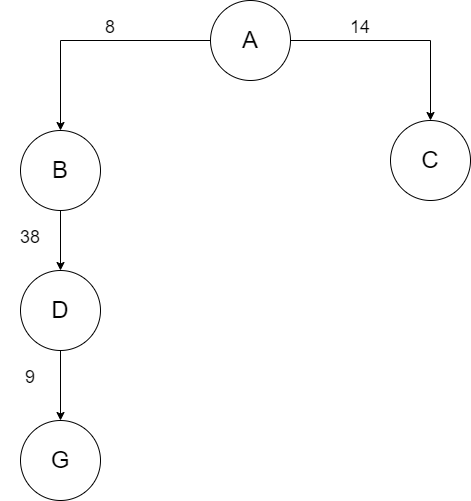

The diagram above was exported from draw.io. Its source (the exported page's mxGraphModel, read from the mxfile embedded in the PNG):
<mxGraphModel dx="1381" dy="756" grid="1" gridSize="10" guides="1" tooltips="1" connect="1" arrows="1" fold="1" page="1" pageScale="1" pageWidth="827" pageHeight="1169" math="0" shadow="0">
  <root>
    <mxCell id="7rvtEEWi8PL4VezWFQeZ-0" />
    <mxCell id="7rvtEEWi8PL4VezWFQeZ-1" parent="7rvtEEWi8PL4VezWFQeZ-0" />
    <mxCell id="7rvtEEWi8PL4VezWFQeZ-2" style="edgeStyle=orthogonalEdgeStyle;rounded=0;orthogonalLoop=1;jettySize=auto;html=1;exitX=0;exitY=0.5;exitDx=0;exitDy=0;entryX=0.5;entryY=0;entryDx=0;entryDy=0;fontSize=24;" edge="1" parent="7rvtEEWi8PL4VezWFQeZ-1" source="7rvtEEWi8PL4VezWFQeZ-4" target="7rvtEEWi8PL4VezWFQeZ-6">
      <mxGeometry relative="1" as="geometry" />
    </mxCell>
    <mxCell id="7rvtEEWi8PL4VezWFQeZ-3" style="edgeStyle=orthogonalEdgeStyle;rounded=0;orthogonalLoop=1;jettySize=auto;html=1;exitX=1;exitY=0.5;exitDx=0;exitDy=0;entryX=0.5;entryY=0;entryDx=0;entryDy=0;fontSize=24;" edge="1" parent="7rvtEEWi8PL4VezWFQeZ-1" source="7rvtEEWi8PL4VezWFQeZ-4" target="7rvtEEWi8PL4VezWFQeZ-9">
      <mxGeometry relative="1" as="geometry" />
    </mxCell>
    <mxCell id="7rvtEEWi8PL4VezWFQeZ-4" value="&lt;font style=&quot;font-size: 24px&quot;&gt;A&lt;/font&gt;" style="ellipse;whiteSpace=wrap;html=1;aspect=fixed;" vertex="1" parent="7rvtEEWi8PL4VezWFQeZ-1">
      <mxGeometry x="410" y="120" width="80" height="80" as="geometry" />
    </mxCell>
    <mxCell id="7rvtEEWi8PL4VezWFQeZ-5" style="edgeStyle=orthogonalEdgeStyle;rounded=0;orthogonalLoop=1;jettySize=auto;html=1;exitX=0.5;exitY=1;exitDx=0;exitDy=0;entryX=0.5;entryY=0;entryDx=0;entryDy=0;fontSize=24;" edge="1" parent="7rvtEEWi8PL4VezWFQeZ-1" source="7rvtEEWi8PL4VezWFQeZ-6" target="7rvtEEWi8PL4VezWFQeZ-11">
      <mxGeometry relative="1" as="geometry" />
    </mxCell>
    <mxCell id="7rvtEEWi8PL4VezWFQeZ-6" value="&lt;font style=&quot;font-size: 24px&quot;&gt;B&lt;/font&gt;" style="ellipse;whiteSpace=wrap;html=1;aspect=fixed;" vertex="1" parent="7rvtEEWi8PL4VezWFQeZ-1">
      <mxGeometry x="220" y="250" width="80" height="80" as="geometry" />
    </mxCell>
    <mxCell id="7rvtEEWi8PL4VezWFQeZ-9" value="&lt;font style=&quot;font-size: 24px&quot;&gt;C&lt;/font&gt;" style="ellipse;whiteSpace=wrap;html=1;aspect=fixed;" vertex="1" parent="7rvtEEWi8PL4VezWFQeZ-1">
      <mxGeometry x="590" y="240" width="80" height="80" as="geometry" />
    </mxCell>
    <mxCell id="7rvtEEWi8PL4VezWFQeZ-10" style="edgeStyle=orthogonalEdgeStyle;rounded=0;orthogonalLoop=1;jettySize=auto;html=1;exitX=0.5;exitY=1;exitDx=0;exitDy=0;entryX=0.5;entryY=0;entryDx=0;entryDy=0;fontSize=24;" edge="1" parent="7rvtEEWi8PL4VezWFQeZ-1" source="7rvtEEWi8PL4VezWFQeZ-11" target="7rvtEEWi8PL4VezWFQeZ-12">
      <mxGeometry relative="1" as="geometry" />
    </mxCell>
    <mxCell id="7rvtEEWi8PL4VezWFQeZ-11" value="&lt;font style=&quot;font-size: 24px&quot;&gt;D&lt;/font&gt;" style="ellipse;whiteSpace=wrap;html=1;aspect=fixed;" vertex="1" parent="7rvtEEWi8PL4VezWFQeZ-1">
      <mxGeometry x="220" y="390" width="80" height="80" as="geometry" />
    </mxCell>
    <mxCell id="7rvtEEWi8PL4VezWFQeZ-12" value="&lt;span style=&quot;font-size: 24px&quot;&gt;G&lt;/span&gt;" style="ellipse;whiteSpace=wrap;html=1;aspect=fixed;" vertex="1" parent="7rvtEEWi8PL4VezWFQeZ-1">
      <mxGeometry x="220" y="540" width="80" height="80" as="geometry" />
    </mxCell>
    <mxCell id="7rvtEEWi8PL4VezWFQeZ-15" value="&lt;font style=&quot;font-size: 18px&quot;&gt;8&lt;/font&gt;" style="text;html=1;strokeColor=none;fillColor=none;align=center;verticalAlign=middle;whiteSpace=wrap;rounded=0;fontSize=24;" vertex="1" parent="7rvtEEWi8PL4VezWFQeZ-1">
      <mxGeometry x="280" y="130" width="60" height="30" as="geometry" />
    </mxCell>
    <mxCell id="7rvtEEWi8PL4VezWFQeZ-16" value="&lt;font style=&quot;font-size: 18px&quot;&gt;14&lt;/font&gt;" style="text;html=1;strokeColor=none;fillColor=none;align=center;verticalAlign=middle;whiteSpace=wrap;rounded=0;fontSize=24;" vertex="1" parent="7rvtEEWi8PL4VezWFQeZ-1">
      <mxGeometry x="530" y="130" width="60" height="30" as="geometry" />
    </mxCell>
    <mxCell id="7rvtEEWi8PL4VezWFQeZ-17" value="&lt;font style=&quot;font-size: 18px&quot;&gt;38&lt;/font&gt;" style="text;html=1;strokeColor=none;fillColor=none;align=center;verticalAlign=middle;whiteSpace=wrap;rounded=0;fontSize=24;" vertex="1" parent="7rvtEEWi8PL4VezWFQeZ-1">
      <mxGeometry x="200" y="340" width="60" height="30" as="geometry" />
    </mxCell>
    <mxCell id="7rvtEEWi8PL4VezWFQeZ-18" value="&lt;font style=&quot;font-size: 18px&quot;&gt;9&lt;/font&gt;" style="text;html=1;strokeColor=none;fillColor=none;align=center;verticalAlign=middle;whiteSpace=wrap;rounded=0;fontSize=24;" vertex="1" parent="7rvtEEWi8PL4VezWFQeZ-1">
      <mxGeometry x="200" y="480" width="60" height="30" as="geometry" />
    </mxCell>
  </root>
</mxGraphModel>